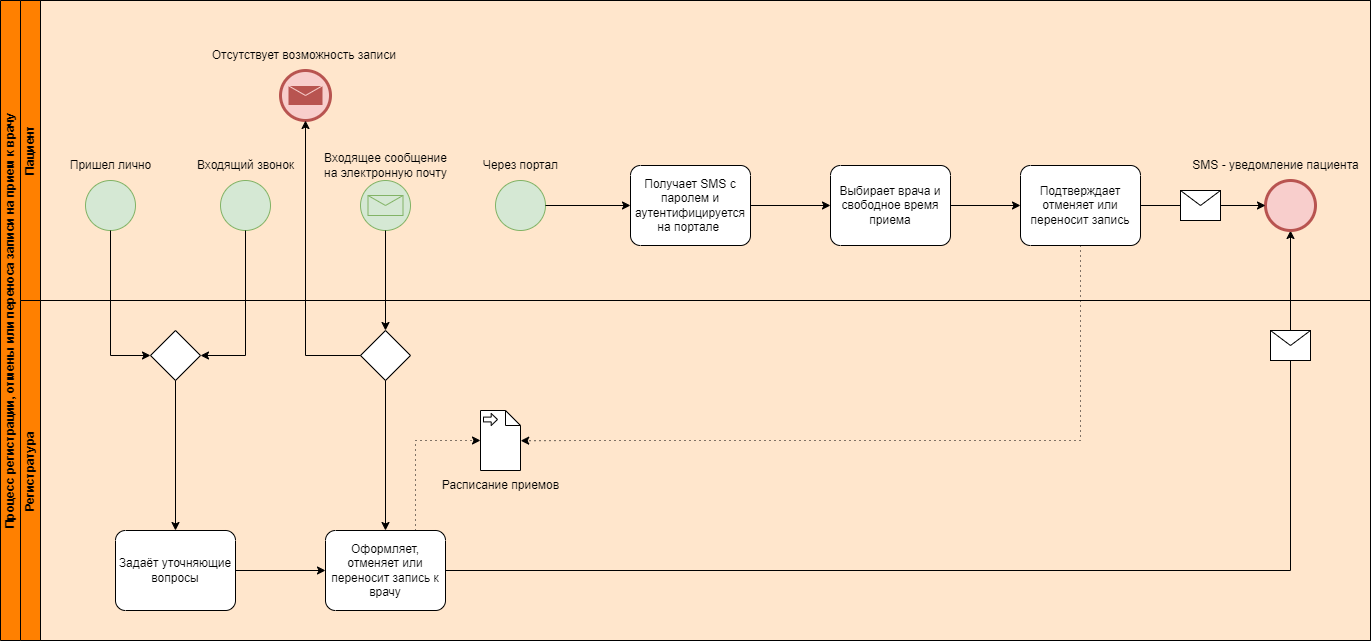

The diagram above was exported from draw.io. Its source (the exported page's mxGraphModel, read from the mxfile embedded in the PNG):
<mxGraphModel dx="2266" dy="818" grid="1" gridSize="10" guides="1" tooltips="1" connect="1" arrows="1" fold="1" page="1" pageScale="1" pageWidth="1169" pageHeight="827" math="0" shadow="0">
  <root>
    <mxCell id="0" />
    <mxCell id="1" parent="0" />
    <mxCell id="gGK-uukVq17Kwl4jYxyn-1" value="Процесс регистрации, отмены или переноса записи на прием к врачу" style="swimlane;html=1;childLayout=stackLayout;resizeParent=1;resizeParentMax=0;horizontal=0;startSize=20;horizontalStack=0;whiteSpace=wrap;fillColor=#FF8000;swimlaneFillColor=#FFE6CC;" parent="1" vertex="1">
      <mxGeometry x="40" y="70" width="1370" height="640" as="geometry" />
    </mxCell>
    <mxCell id="gGK-uukVq17Kwl4jYxyn-73" style="edgeStyle=orthogonalEdgeStyle;rounded=0;orthogonalLoop=1;jettySize=auto;html=1;exitX=1;exitY=0.5;exitDx=0;exitDy=0;exitPerimeter=0;entryX=0.5;entryY=1;entryDx=0;entryDy=0;entryPerimeter=0;" parent="gGK-uukVq17Kwl4jYxyn-1" source="gGK-uukVq17Kwl4jYxyn-44" target="gGK-uukVq17Kwl4jYxyn-71" edge="1">
      <mxGeometry relative="1" as="geometry" />
    </mxCell>
    <mxCell id="gGK-uukVq17Kwl4jYxyn-2" value="Пациент" style="swimlane;html=1;startSize=20;horizontal=0;fillColor=#FF8000;" parent="gGK-uukVq17Kwl4jYxyn-1" vertex="1">
      <mxGeometry x="20" width="1350" height="300" as="geometry" />
    </mxCell>
    <mxCell id="gGK-uukVq17Kwl4jYxyn-5" value="" style="points=[[0.145,0.145,0],[0.5,0,0],[0.855,0.145,0],[1,0.5,0],[0.855,0.855,0],[0.5,1,0],[0.145,0.855,0],[0,0.5,0]];shape=mxgraph.bpmn.event;html=1;verticalLabelPosition=bottom;labelBackgroundColor=#ffffff;verticalAlign=top;align=center;perimeter=ellipsePerimeter;outlineConnect=0;aspect=fixed;outline=standard;symbol=general;fillColor=#d5e8d4;strokeColor=#82b366;" parent="gGK-uukVq17Kwl4jYxyn-2" vertex="1">
      <mxGeometry x="65" y="180" width="50" height="50" as="geometry" />
    </mxCell>
    <mxCell id="gGK-uukVq17Kwl4jYxyn-6" value="Пришел лично" style="text;html=1;align=center;verticalAlign=middle;resizable=0;points=[];autosize=1;strokeColor=none;fillColor=none;" parent="gGK-uukVq17Kwl4jYxyn-2" vertex="1">
      <mxGeometry x="35" y="150" width="110" height="30" as="geometry" />
    </mxCell>
    <mxCell id="gGK-uukVq17Kwl4jYxyn-30" value="" style="points=[[0.145,0.145,0],[0.5,0,0],[0.855,0.145,0],[1,0.5,0],[0.855,0.855,0],[0.5,1,0],[0.145,0.855,0],[0,0.5,0]];shape=mxgraph.bpmn.event;html=1;verticalLabelPosition=bottom;labelBackgroundColor=#ffffff;verticalAlign=top;align=center;perimeter=ellipsePerimeter;outlineConnect=0;aspect=fixed;outline=standard;symbol=general;fillColor=#d5e8d4;strokeColor=#82b366;" parent="gGK-uukVq17Kwl4jYxyn-2" vertex="1">
      <mxGeometry x="200" y="180" width="50" height="50" as="geometry" />
    </mxCell>
    <mxCell id="gGK-uukVq17Kwl4jYxyn-31" value="Входящий звонок" style="text;html=1;align=center;verticalAlign=middle;resizable=0;points=[];autosize=1;strokeColor=none;fillColor=none;" parent="gGK-uukVq17Kwl4jYxyn-2" vertex="1">
      <mxGeometry x="165" y="150" width="120" height="30" as="geometry" />
    </mxCell>
    <mxCell id="gGK-uukVq17Kwl4jYxyn-33" value="" style="points=[[0.145,0.145,0],[0.5,0,0],[0.855,0.145,0],[1,0.5,0],[0.855,0.855,0],[0.5,1,0],[0.145,0.855,0],[0,0.5,0]];shape=mxgraph.bpmn.event;html=1;verticalLabelPosition=bottom;labelBackgroundColor=#ffffff;verticalAlign=top;align=center;perimeter=ellipsePerimeter;outlineConnect=0;aspect=fixed;outline=standard;symbol=message;fillColor=#d5e8d4;strokeColor=#82b366;" parent="gGK-uukVq17Kwl4jYxyn-2" vertex="1">
      <mxGeometry x="340" y="180" width="50" height="50" as="geometry" />
    </mxCell>
    <mxCell id="gGK-uukVq17Kwl4jYxyn-34" value="Входящее сообщение &lt;br&gt;на электронную почту" style="text;html=1;align=center;verticalAlign=middle;resizable=0;points=[];autosize=1;strokeColor=none;fillColor=none;" parent="gGK-uukVq17Kwl4jYxyn-2" vertex="1">
      <mxGeometry x="290" y="145" width="150" height="40" as="geometry" />
    </mxCell>
    <mxCell id="gGK-uukVq17Kwl4jYxyn-35" value="" style="points=[[0.145,0.145,0],[0.5,0,0],[0.855,0.145,0],[1,0.5,0],[0.855,0.855,0],[0.5,1,0],[0.145,0.855,0],[0,0.5,0]];shape=mxgraph.bpmn.event;html=1;verticalLabelPosition=bottom;labelBackgroundColor=#ffffff;verticalAlign=top;align=center;perimeter=ellipsePerimeter;outlineConnect=0;aspect=fixed;outline=standard;symbol=general;fillColor=#d5e8d4;strokeColor=#82b366;" parent="gGK-uukVq17Kwl4jYxyn-2" vertex="1">
      <mxGeometry x="475" y="180" width="50" height="50" as="geometry" />
    </mxCell>
    <mxCell id="gGK-uukVq17Kwl4jYxyn-36" value="Через портал" style="text;html=1;align=center;verticalAlign=middle;resizable=0;points=[];autosize=1;strokeColor=none;fillColor=none;" parent="gGK-uukVq17Kwl4jYxyn-2" vertex="1">
      <mxGeometry x="450" y="150" width="100" height="30" as="geometry" />
    </mxCell>
    <mxCell id="gGK-uukVq17Kwl4jYxyn-54" value="" style="points=[[0.145,0.145,0],[0.5,0,0],[0.855,0.145,0],[1,0.5,0],[0.855,0.855,0],[0.5,1,0],[0.145,0.855,0],[0,0.5,0]];shape=mxgraph.bpmn.event;html=1;verticalLabelPosition=bottom;labelBackgroundColor=#ffffff;verticalAlign=top;align=center;perimeter=ellipsePerimeter;outlineConnect=0;aspect=fixed;outline=end;symbol=message;fillColor=#f8cecc;strokeColor=#b85450;" parent="gGK-uukVq17Kwl4jYxyn-2" vertex="1">
      <mxGeometry x="260" y="70" width="50" height="50" as="geometry" />
    </mxCell>
    <mxCell id="gGK-uukVq17Kwl4jYxyn-56" value="Отсутствует возможность записи&amp;nbsp;" style="text;html=1;align=center;verticalAlign=middle;resizable=0;points=[];autosize=1;strokeColor=none;fillColor=none;" parent="gGK-uukVq17Kwl4jYxyn-2" vertex="1">
      <mxGeometry x="180" y="40" width="210" height="30" as="geometry" />
    </mxCell>
    <mxCell id="gGK-uukVq17Kwl4jYxyn-58" value="Выбирает врача и свободное время приема" style="points=[[0.25,0,0],[0.5,0,0],[0.75,0,0],[1,0.25,0],[1,0.5,0],[1,0.75,0],[0.75,1,0],[0.5,1,0],[0.25,1,0],[0,0.75,0],[0,0.5,0],[0,0.25,0]];shape=mxgraph.bpmn.task;whiteSpace=wrap;rectStyle=rounded;size=10;html=1;container=1;expand=0;collapsible=0;taskMarker=abstract;" parent="gGK-uukVq17Kwl4jYxyn-2" vertex="1">
      <mxGeometry x="810" y="165" width="120" height="80" as="geometry" />
    </mxCell>
    <mxCell id="gGK-uukVq17Kwl4jYxyn-60" value="Подтверждает отменяет или переносит запись" style="points=[[0.25,0,0],[0.5,0,0],[0.75,0,0],[1,0.25,0],[1,0.5,0],[1,0.75,0],[0.75,1,0],[0.5,1,0],[0.25,1,0],[0,0.75,0],[0,0.5,0],[0,0.25,0]];shape=mxgraph.bpmn.task;whiteSpace=wrap;rectStyle=rounded;size=10;html=1;container=1;expand=0;collapsible=0;taskMarker=abstract;" parent="gGK-uukVq17Kwl4jYxyn-2" vertex="1">
      <mxGeometry x="1000" y="165" width="120" height="80" as="geometry" />
    </mxCell>
    <mxCell id="gGK-uukVq17Kwl4jYxyn-61" style="edgeStyle=orthogonalEdgeStyle;rounded=0;orthogonalLoop=1;jettySize=auto;html=1;exitX=1;exitY=0.5;exitDx=0;exitDy=0;exitPerimeter=0;entryX=0;entryY=0.5;entryDx=0;entryDy=0;entryPerimeter=0;" parent="gGK-uukVq17Kwl4jYxyn-2" source="gGK-uukVq17Kwl4jYxyn-58" target="gGK-uukVq17Kwl4jYxyn-60" edge="1">
      <mxGeometry relative="1" as="geometry" />
    </mxCell>
    <mxCell id="gGK-uukVq17Kwl4jYxyn-71" value="" style="points=[[0.145,0.145,0],[0.5,0,0],[0.855,0.145,0],[1,0.5,0],[0.855,0.855,0],[0.5,1,0],[0.145,0.855,0],[0,0.5,0]];shape=mxgraph.bpmn.event;html=1;verticalLabelPosition=bottom;labelBackgroundColor=#ffffff;verticalAlign=top;align=center;perimeter=ellipsePerimeter;outlineConnect=0;aspect=fixed;outline=end;symbol=terminate2;fillColor=#f8cecc;strokeColor=#b85450;" parent="gGK-uukVq17Kwl4jYxyn-2" vertex="1">
      <mxGeometry x="1245" y="180" width="50" height="50" as="geometry" />
    </mxCell>
    <mxCell id="gGK-uukVq17Kwl4jYxyn-72" style="edgeStyle=orthogonalEdgeStyle;rounded=0;orthogonalLoop=1;jettySize=auto;html=1;exitX=1;exitY=0.5;exitDx=0;exitDy=0;exitPerimeter=0;entryX=0;entryY=0.5;entryDx=0;entryDy=0;entryPerimeter=0;" parent="gGK-uukVq17Kwl4jYxyn-2" source="gGK-uukVq17Kwl4jYxyn-60" target="gGK-uukVq17Kwl4jYxyn-71" edge="1">
      <mxGeometry relative="1" as="geometry" />
    </mxCell>
    <mxCell id="gGK-uukVq17Kwl4jYxyn-74" value="SMS - уведомление пациента" style="text;html=1;align=center;verticalAlign=middle;resizable=0;points=[];autosize=1;strokeColor=none;fillColor=none;" parent="gGK-uukVq17Kwl4jYxyn-2" vertex="1">
      <mxGeometry x="1160" y="150" width="190" height="30" as="geometry" />
    </mxCell>
    <mxCell id="gGK-uukVq17Kwl4jYxyn-80" value="" style="shape=message;html=1;" parent="gGK-uukVq17Kwl4jYxyn-2" vertex="1">
      <mxGeometry x="1160" y="190" width="40" height="30" as="geometry" />
    </mxCell>
    <mxCell id="E6nPAfxTZw1baT0W_pa0-3" style="edgeStyle=orthogonalEdgeStyle;rounded=0;orthogonalLoop=1;jettySize=auto;html=1;exitX=1;exitY=0.5;exitDx=0;exitDy=0;exitPerimeter=0;" parent="gGK-uukVq17Kwl4jYxyn-2" source="E6nPAfxTZw1baT0W_pa0-1" target="gGK-uukVq17Kwl4jYxyn-58" edge="1">
      <mxGeometry relative="1" as="geometry" />
    </mxCell>
    <mxCell id="E6nPAfxTZw1baT0W_pa0-1" value="Получает SMS с паролем и аутентифицируется на портале&amp;nbsp;" style="points=[[0.25,0,0],[0.5,0,0],[0.75,0,0],[1,0.25,0],[1,0.5,0],[1,0.75,0],[0.75,1,0],[0.5,1,0],[0.25,1,0],[0,0.75,0],[0,0.5,0],[0,0.25,0]];shape=mxgraph.bpmn.task;whiteSpace=wrap;rectStyle=rounded;size=10;html=1;container=1;expand=0;collapsible=0;taskMarker=abstract;" parent="gGK-uukVq17Kwl4jYxyn-2" vertex="1">
      <mxGeometry x="610" y="165" width="120" height="80" as="geometry" />
    </mxCell>
    <mxCell id="E6nPAfxTZw1baT0W_pa0-2" style="edgeStyle=orthogonalEdgeStyle;rounded=0;orthogonalLoop=1;jettySize=auto;html=1;exitX=1;exitY=0.5;exitDx=0;exitDy=0;exitPerimeter=0;entryX=0;entryY=0.5;entryDx=0;entryDy=0;entryPerimeter=0;" parent="gGK-uukVq17Kwl4jYxyn-2" source="gGK-uukVq17Kwl4jYxyn-35" target="E6nPAfxTZw1baT0W_pa0-1" edge="1">
      <mxGeometry relative="1" as="geometry" />
    </mxCell>
    <mxCell id="gGK-uukVq17Kwl4jYxyn-3" value="Регистратура&amp;nbsp;" style="swimlane;html=1;startSize=20;horizontal=0;fillColor=#FF8000;" parent="gGK-uukVq17Kwl4jYxyn-1" vertex="1">
      <mxGeometry x="20" y="300" width="1350" height="340" as="geometry" />
    </mxCell>
    <mxCell id="gGK-uukVq17Kwl4jYxyn-37" value="" style="points=[[0.25,0.25,0],[0.5,0,0],[0.75,0.25,0],[1,0.5,0],[0.75,0.75,0],[0.5,1,0],[0.25,0.75,0],[0,0.5,0]];shape=mxgraph.bpmn.gateway2;html=1;verticalLabelPosition=bottom;labelBackgroundColor=#ffffff;verticalAlign=top;align=center;perimeter=rhombusPerimeter;outlineConnect=0;outline=none;symbol=none;" parent="gGK-uukVq17Kwl4jYxyn-3" vertex="1">
      <mxGeometry x="130" y="30" width="50" height="50" as="geometry" />
    </mxCell>
    <mxCell id="gGK-uukVq17Kwl4jYxyn-40" value="Задаёт уточняющие вопросы" style="points=[[0.25,0,0],[0.5,0,0],[0.75,0,0],[1,0.25,0],[1,0.5,0],[1,0.75,0],[0.75,1,0],[0.5,1,0],[0.25,1,0],[0,0.75,0],[0,0.5,0],[0,0.25,0]];shape=mxgraph.bpmn.task;whiteSpace=wrap;rectStyle=rounded;size=10;html=1;container=1;expand=0;collapsible=0;taskMarker=abstract;" parent="gGK-uukVq17Kwl4jYxyn-3" vertex="1">
      <mxGeometry x="95" y="230" width="120" height="80" as="geometry" />
    </mxCell>
    <mxCell id="gGK-uukVq17Kwl4jYxyn-41" style="edgeStyle=orthogonalEdgeStyle;rounded=0;orthogonalLoop=1;jettySize=auto;html=1;exitX=0.5;exitY=1;exitDx=0;exitDy=0;exitPerimeter=0;entryX=0.5;entryY=0;entryDx=0;entryDy=0;entryPerimeter=0;" parent="gGK-uukVq17Kwl4jYxyn-3" source="gGK-uukVq17Kwl4jYxyn-37" target="gGK-uukVq17Kwl4jYxyn-40" edge="1">
      <mxGeometry relative="1" as="geometry" />
    </mxCell>
    <mxCell id="gGK-uukVq17Kwl4jYxyn-44" value="Оформляет, отменяет или переносит запись к врачу" style="points=[[0.25,0,0],[0.5,0,0],[0.75,0,0],[1,0.25,0],[1,0.5,0],[1,0.75,0],[0.75,1,0],[0.5,1,0],[0.25,1,0],[0,0.75,0],[0,0.5,0],[0,0.25,0]];shape=mxgraph.bpmn.task;whiteSpace=wrap;rectStyle=rounded;size=10;html=1;container=1;expand=0;collapsible=0;taskMarker=abstract;" parent="gGK-uukVq17Kwl4jYxyn-3" vertex="1">
      <mxGeometry x="305" y="230" width="120" height="80" as="geometry" />
    </mxCell>
    <mxCell id="gGK-uukVq17Kwl4jYxyn-45" style="edgeStyle=orthogonalEdgeStyle;rounded=0;orthogonalLoop=1;jettySize=auto;html=1;exitX=1;exitY=0.5;exitDx=0;exitDy=0;exitPerimeter=0;entryX=0;entryY=0.5;entryDx=0;entryDy=0;entryPerimeter=0;" parent="gGK-uukVq17Kwl4jYxyn-3" source="gGK-uukVq17Kwl4jYxyn-40" target="gGK-uukVq17Kwl4jYxyn-44" edge="1">
      <mxGeometry relative="1" as="geometry" />
    </mxCell>
    <mxCell id="gGK-uukVq17Kwl4jYxyn-47" value="" style="points=[[0.25,0.25,0],[0.5,0,0],[0.75,0.25,0],[1,0.5,0],[0.75,0.75,0],[0.5,1,0],[0.25,0.75,0],[0,0.5,0]];shape=mxgraph.bpmn.gateway2;html=1;verticalLabelPosition=bottom;labelBackgroundColor=#ffffff;verticalAlign=top;align=center;perimeter=rhombusPerimeter;outlineConnect=0;outline=none;symbol=none;" parent="gGK-uukVq17Kwl4jYxyn-3" vertex="1">
      <mxGeometry x="340" y="30" width="50" height="50" as="geometry" />
    </mxCell>
    <mxCell id="gGK-uukVq17Kwl4jYxyn-57" style="edgeStyle=orthogonalEdgeStyle;rounded=0;orthogonalLoop=1;jettySize=auto;html=1;exitX=0.5;exitY=1;exitDx=0;exitDy=0;exitPerimeter=0;entryX=0.5;entryY=0;entryDx=0;entryDy=0;entryPerimeter=0;" parent="gGK-uukVq17Kwl4jYxyn-3" source="gGK-uukVq17Kwl4jYxyn-47" target="gGK-uukVq17Kwl4jYxyn-44" edge="1">
      <mxGeometry relative="1" as="geometry" />
    </mxCell>
    <mxCell id="gGK-uukVq17Kwl4jYxyn-62" value="" style="shape=mxgraph.bpmn.data;labelPosition=center;verticalLabelPosition=bottom;align=center;verticalAlign=top;size=15;html=1;bpmnTransferType=input;" parent="gGK-uukVq17Kwl4jYxyn-3" vertex="1">
      <mxGeometry x="460" y="110" width="40" height="60" as="geometry" />
    </mxCell>
    <mxCell id="gGK-uukVq17Kwl4jYxyn-66" style="edgeStyle=orthogonalEdgeStyle;rounded=0;orthogonalLoop=1;jettySize=auto;html=1;exitX=0.75;exitY=0;exitDx=0;exitDy=0;exitPerimeter=0;entryX=0;entryY=0.5;entryDx=0;entryDy=0;entryPerimeter=0;dashed=1;dashPattern=1 4;" parent="gGK-uukVq17Kwl4jYxyn-3" source="gGK-uukVq17Kwl4jYxyn-44" target="gGK-uukVq17Kwl4jYxyn-62" edge="1">
      <mxGeometry relative="1" as="geometry" />
    </mxCell>
    <mxCell id="gGK-uukVq17Kwl4jYxyn-69" value="Расписание приемов" style="text;html=1;align=center;verticalAlign=middle;resizable=0;points=[];autosize=1;strokeColor=none;fillColor=none;" parent="gGK-uukVq17Kwl4jYxyn-3" vertex="1">
      <mxGeometry x="410" y="170" width="140" height="30" as="geometry" />
    </mxCell>
    <mxCell id="gGK-uukVq17Kwl4jYxyn-76" value="" style="shape=message;html=1;" parent="gGK-uukVq17Kwl4jYxyn-3" vertex="1">
      <mxGeometry x="1250" y="30" width="40" height="30" as="geometry" />
    </mxCell>
    <mxCell id="gGK-uukVq17Kwl4jYxyn-38" style="edgeStyle=orthogonalEdgeStyle;rounded=0;orthogonalLoop=1;jettySize=auto;html=1;exitX=0.5;exitY=1;exitDx=0;exitDy=0;exitPerimeter=0;entryX=1;entryY=0.5;entryDx=0;entryDy=0;entryPerimeter=0;" parent="gGK-uukVq17Kwl4jYxyn-1" source="gGK-uukVq17Kwl4jYxyn-30" target="gGK-uukVq17Kwl4jYxyn-37" edge="1">
      <mxGeometry relative="1" as="geometry" />
    </mxCell>
    <mxCell id="gGK-uukVq17Kwl4jYxyn-39" style="edgeStyle=orthogonalEdgeStyle;rounded=0;orthogonalLoop=1;jettySize=auto;html=1;exitX=0.5;exitY=1;exitDx=0;exitDy=0;exitPerimeter=0;entryX=0;entryY=0.5;entryDx=0;entryDy=0;entryPerimeter=0;" parent="gGK-uukVq17Kwl4jYxyn-1" source="gGK-uukVq17Kwl4jYxyn-5" target="gGK-uukVq17Kwl4jYxyn-37" edge="1">
      <mxGeometry relative="1" as="geometry" />
    </mxCell>
    <mxCell id="gGK-uukVq17Kwl4jYxyn-48" style="edgeStyle=orthogonalEdgeStyle;rounded=0;orthogonalLoop=1;jettySize=auto;html=1;exitX=0.5;exitY=1;exitDx=0;exitDy=0;exitPerimeter=0;entryX=0.5;entryY=0;entryDx=0;entryDy=0;entryPerimeter=0;" parent="gGK-uukVq17Kwl4jYxyn-1" source="gGK-uukVq17Kwl4jYxyn-33" target="gGK-uukVq17Kwl4jYxyn-47" edge="1">
      <mxGeometry relative="1" as="geometry" />
    </mxCell>
    <mxCell id="gGK-uukVq17Kwl4jYxyn-55" style="edgeStyle=orthogonalEdgeStyle;rounded=0;orthogonalLoop=1;jettySize=auto;html=1;exitX=0;exitY=0.5;exitDx=0;exitDy=0;exitPerimeter=0;entryX=0.5;entryY=1;entryDx=0;entryDy=0;entryPerimeter=0;" parent="gGK-uukVq17Kwl4jYxyn-1" source="gGK-uukVq17Kwl4jYxyn-47" target="gGK-uukVq17Kwl4jYxyn-54" edge="1">
      <mxGeometry relative="1" as="geometry" />
    </mxCell>
    <mxCell id="gGK-uukVq17Kwl4jYxyn-68" style="edgeStyle=orthogonalEdgeStyle;rounded=0;orthogonalLoop=1;jettySize=auto;html=1;exitX=0.5;exitY=1;exitDx=0;exitDy=0;exitPerimeter=0;entryX=1.005;entryY=0.503;entryDx=0;entryDy=0;entryPerimeter=0;dashed=1;dashPattern=1 4;" parent="gGK-uukVq17Kwl4jYxyn-1" source="gGK-uukVq17Kwl4jYxyn-60" target="gGK-uukVq17Kwl4jYxyn-62" edge="1">
      <mxGeometry relative="1" as="geometry">
        <Array as="points">
          <mxPoint x="1080" y="440" />
          <mxPoint x="580" y="440" />
        </Array>
      </mxGeometry>
    </mxCell>
  </root>
</mxGraphModel>